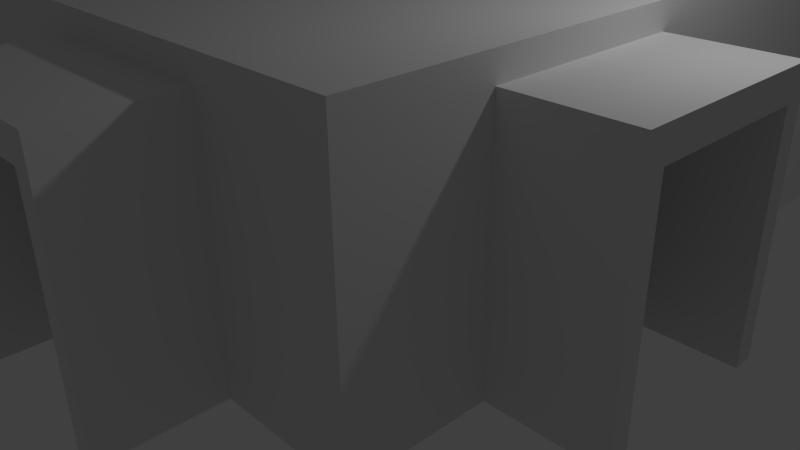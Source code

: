 # Source: StorageRoom.blend  (saved by Blender 2.70.0; exported with 4.5.12 LTS)
import bpy
from mathutils import Matrix  # noqa: F401  (used for matrix-valued properties, if any)

bpy.ops.wm.read_factory_settings(use_empty=True)
scene = bpy.context.scene
scene.name = 'Scene'

# ---- collections
col_collection_1 = bpy.data.collections.new('Collection 1'); scene.collection.children.link(col_collection_1)

# ---- materials (node trees are filled in below, after node groups)
mat_material = bpy.data.materials.new('Material')
mat_material.alpha_threshold = 0.0
mat_material.use_transparent_shadow = False
mat_material.roughness = 0.5
mat_material.line_color = (0.0, 0.0, 0.0, 1.0)

# ---- material node trees

# ---- world
world_world = bpy.data.worlds.new('World'); scene.world = world_world
world_world.color = (0.05088, 0.05088, 0.05088)
world_world.use_sun_shadow = False
world_world.sun_shadow_jitter_overblur = 0.0
world_world.cycles.sampling_method = 'MANUAL'
world_world.cycles.sample_map_resolution = 256

# ---- cameras
cam_camera = bpy.data.cameras.new('Camera')
cam_camera.clip_end = 100.0
cam_camera.lens = 35.0
cam_camera.sensor_width = 32.0
cam_camera.sensor_height = 18.0
cam_camera.ortho_scale = 7.314
cam_camera.dof.focus_distance = 0.0
cam_camera.dof.aperture_fstop = 128.0

# ---- lights
light_lamp = bpy.data.lights.new('Lamp', 'POINT')
light_lamp.transmission_factor = 0.0
light_lamp.cutoff_distance = 30.0
light_lamp.energy = 100.0
light_lamp.shadow_buffer_clip_start = 1.001
light_lamp.shadow_soft_size = 0.1
light_lamp.shadow_maximum_resolution = 0.006
light_lamp.use_absolute_resolution = True
light_lamp.cycles.use_multiple_importance_sampling = False

# ---- meshes
me_cube_007 = bpy.data.meshes.new('Cube.007')
me_cube_007.from_pydata([(-4.446, -1.0, 3.178), (-4.446, 1.0, 3.178), (-4.446, 1.0, 0.007674), (-4.446, 0.8003, 0.007674), (-4.446, 0.8003, 2.822), (-4.446, -0.8003, 2.822), (-4.446, -0.8003, 0.007674), (-4.446, -1.0, 0.007674), (-2.446, -1.0, 3.178), (-2.446, -1.0, 0.007674), (-2.446, 1.0, 3.178), (-2.446, 1.0, 0.007674), (-2.446, 0.8003, 0.007674), (-2.446, -0.8003, 0.007674), (-2.446, -0.8003, 2.822), (-2.446, 0.8003, 2.822)], [], [(0, 1, 2, 3, 4, 5, 6, 7), (8, 0, 7, 9), (8, 10, 1, 0), (1, 10, 11, 2), (3, 2, 11, 12), (7, 6, 13, 9), (10, 8, 9, 13, 14, 15, 12, 11), (4, 3, 12, 15), (15, 14, 5, 4), (14, 13, 6, 5)])
me_cube_007.use_remesh_preserve_volume = False
me_cube_007.use_remesh_preserve_attributes = False
me_cube_007.use_mirror_vertex_groups = False
me_cube_007.update()
me_cube_006 = bpy.data.meshes.new('Cube.006')
me_cube_006.from_pydata([(-4.446, -1.0, 3.178), (-4.446, 1.0, 3.178), (-4.446, 1.0, 0.007674), (-4.446, 0.8003, 0.007674), (-4.446, 0.8003, 2.822), (-4.446, -0.8003, 2.822), (-4.446, -0.8003, 0.007674), (-4.446, -1.0, 0.007674), (-2.446, -1.0, 3.178), (-2.446, -1.0, 0.007674), (-2.446, 1.0, 3.178), (-2.446, 1.0, 0.007674), (-2.446, 0.8003, 0.007674), (-2.446, -0.8003, 0.007674), (-2.446, -0.8003, 2.822), (-2.446, 0.8003, 2.822)], [], [(0, 1, 2, 3, 4, 5, 6, 7), (8, 0, 7, 9), (8, 10, 1, 0), (1, 10, 11, 2), (3, 2, 11, 12), (7, 6, 13, 9), (10, 8, 9, 13, 14, 15, 12, 11), (4, 3, 12, 15), (15, 14, 5, 4), (14, 13, 6, 5)])
me_cube_006.use_remesh_preserve_volume = False
me_cube_006.use_remesh_preserve_attributes = False
me_cube_006.use_mirror_vertex_groups = False
me_cube_006.update()
me_cube_001 = bpy.data.meshes.new('Cube.001')
me_cube_001.from_pydata([(-1.0, -1.0, 1.674), (-1.0, 1.0, 1.674), (-1.0, 1.0, -1.496), (-1.0, 0.8003, -1.496), (-1.0, 0.8003, 1.319), (-1.0, -0.8003, 1.319), (-1.0, -0.8003, -1.496), (-1.0, -1.0, -1.496), (1.0, -1.0, 1.674), (1.0, -1.0, -1.496), (1.0, 1.0, 1.674), (1.0, 1.0, -1.496), (1.0, 0.8003, -1.496), (1.0, -0.8003, -1.496), (1.0, -0.8003, 1.319), (1.0, 0.8003, 1.319)], [], [(0, 1, 2, 3, 4, 5, 6, 7), (8, 0, 7, 9), (8, 10, 1, 0), (1, 10, 11, 2), (3, 2, 11, 12), (7, 6, 13, 9), (10, 8, 9, 13, 14, 15, 12, 11), (4, 3, 12, 15), (15, 14, 5, 4), (14, 13, 6, 5)])
me_cube_001.use_remesh_preserve_volume = False
me_cube_001.use_remesh_preserve_attributes = False
me_cube_001.use_mirror_vertex_groups = False
me_cube_001.update()
me_cube = bpy.data.meshes.new('Cube')
me_cube.from_pydata([(1.283, 2.566, -0.1569), (1.283, -0.9623, -0.1569), (-0.9623, -0.9623, -0.1569), (-0.9623, 2.566, -0.1569), (1.283, 2.566, 0.9658), (1.283, -0.9623, 0.9658), (-0.9623, -0.9623, 0.9658), (-0.9623, 2.566, 0.9658), (1.283, 0.3333, -0.1569), (1.283, -0.3333, -0.1569), (-0.9623, -0.3333, -0.1569), (-0.9623, 0.3333, -0.1569), (1.283, 0.3333, 0.9658), (1.283, -0.3333, 0.9658), (-0.9623, -0.3333, 0.9658), (-0.9623, 0.3333, 0.9658), (1.283, 2.566, 0.8215), (1.283, -0.9623, 0.8215), (-0.9623, -0.9623, 0.8215), (-0.9623, 2.566, 0.8215), (1.283, 0.3333, 0.8215), (1.283, -0.3333, 0.8215), (-0.9623, -0.3333, 0.8215), (-0.9623, 0.3333, 0.8215), (0.3683, 2.566, -0.1569), (-0.3802, 2.566, -0.1569), (0.3683, -0.9623, -0.1569), (-0.3802, -0.9623, -0.1569), (0.3683, 2.566, 0.9658), (-0.3802, 2.566, 0.9658), (0.3683, -0.9623, 0.9658), (-0.3802, -0.9623, 0.9658), (0.3683, 0.3333, -0.1569), (-0.3802, 0.3333, -0.1569), (0.3683, -0.3333, -0.1569), (-0.3802, -0.3333, -0.1569), (-0.3802, -0.9623, 0.8215), (0.3683, -0.9623, 0.8215), (-0.3802, 2.566, 0.8215), (0.3683, 2.566, 0.8215)], [], [(35, 10, 2, 27), (21, 17, 5, 13), (36, 18, 6, 31), (23, 19, 7, 15), (38, 19, 3, 25), (25, 3, 11, 33), (33, 11, 10, 35), (16, 20, 12, 4), (20, 21, 13, 12), (18, 22, 14, 6), (9, 1, 17, 21), (27, 2, 18, 36), (11, 3, 19, 23), (29, 7, 19, 38), (0, 8, 20, 16), (9, 34, 26, 1), (2, 10, 22, 18), (14, 22, 23, 15), (29, 31, 6, 14, 15, 7), (34, 35, 27, 26), (17, 37, 30, 5), (37, 36, 31, 30), (16, 39, 24, 0), (0, 24, 32, 8), (24, 25, 33, 32), (8, 32, 34, 9), (32, 33, 35, 34), (1, 26, 37, 17), (4, 28, 39, 16), (28, 29, 38, 39), (13, 5, 30, 28, 4, 12), (28, 30, 31, 29), (25, 24, 39, 38)])
me_cube.materials.append(mat_material)
me_cube.use_remesh_preserve_volume = False
me_cube.use_remesh_preserve_attributes = False
me_cube.use_mirror_vertex_groups = False
me_cube.update()

# ---- objects
ob_door_000 = bpy.data.objects.new('dOOR.000', me_cube_007)
ob_door_002 = bpy.data.objects.new('dOOR.002', me_cube_006)
ob_door_001 = bpy.data.objects.new('dOOR.001', me_cube_001)
ob_cube = bpy.data.objects.new('Cube', me_cube)
ob_lamp = bpy.data.objects.new('Lamp', light_lamp)
ob_camera = bpy.data.objects.new('Camera', cam_camera)

# ---- transforms, parenting, visibility, modifiers, constraints
ob_door_000.location = (0.0, 0.0, 0.0)
ob_door_000.rotation_euler = (0.0, -0.0, 3.142)
ob_door_000.scale = (1.0, 1.25, 1.0)
ob_door_000.lineart.crease_threshold = 0.0
ob_door_002.location = (0.0, 0.0, 0.0)
ob_door_002.scale = (1.0, 1.25, 1.0)
ob_door_002.lineart.crease_threshold = 0.0
ob_door_001.location = (2.205e-06, -3.446, 1.504)
ob_door_001.rotation_euler = (0.0, -0.0, 1.571)
ob_door_001.scale = (1.0, 1.25, 1.0)
ob_door_001.lineart.crease_threshold = 0.0
ob_cube.location = (0.0, 2.903e-06, 0.4891)
ob_cube.scale = (-3.117, 3.117, 3.117)
ob_cube.lock_rotations_4d = False
ob_cube.empty_display_type = 'ARROWS'
ob_cube.lineart.crease_threshold = 0.0
ob_lamp.location = (4.076, 1.005, 5.904)
ob_lamp.rotation_euler = (0.6503, 0.05522, 1.866)
ob_lamp.lock_rotations_4d = False
ob_lamp.empty_display_type = 'ARROWS'
ob_lamp.color = (0.0, 0.0, 0.0, 0.0)
ob_lamp.lineart.crease_threshold = 0.0
ob_camera.location = (7.481, -6.508, 5.344)
ob_camera.rotation_euler = (1.109, 0.01082, 0.8149)
ob_camera.lock_rotations_4d = False
ob_camera.empty_display_type = 'ARROWS'
ob_camera.color = (0.0, 0.0, 0.0, 0.0)
ob_camera.display_type = 'WIRE'
ob_camera.lineart.crease_threshold = 0.0

# ---- collection membership
col_collection_1.objects.link(ob_door_000)
col_collection_1.objects.link(ob_door_002)
col_collection_1.objects.link(ob_door_001)
col_collection_1.objects.link(ob_cube)
col_collection_1.objects.link(ob_lamp)
col_collection_1.objects.link(ob_camera)

# ---- scene / render settings (as saved in the file)
scene.camera = ob_camera
scene.frame_start = 1; scene.frame_end = 250; scene.frame_set(1)
scene.render.engine = 'BLENDER_EEVEE_NEXT'
scene.render.resolution_percentage = 50
scene.render.dither_intensity = 0.0
scene.cycles.use_denoising = False
scene.cycles.samples = 10
scene.cycles.sampling_pattern = 'TABULATED_SOBOL'
scene.cycles.light_sampling_threshold = 0.0
scene.cycles.use_adaptive_sampling = False
scene.cycles.use_light_tree = False
scene.cycles.blur_glossy = 0.0
scene.cycles.volume_bounces = 1
scene.cycles.pixel_filter_type = 'GAUSSIAN'
scene.cycles.sample_clamp_indirect = 0.0
scene.view_settings.view_transform = 'Standard'
bpy.context.view_layer.update()
